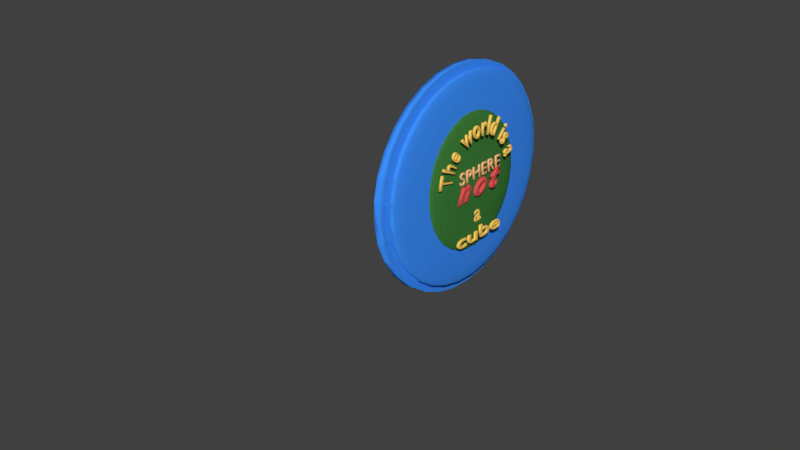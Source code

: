 # Source: world_plaque.blend  (saved by Blender 2.78.0; exported with 4.5.12 LTS)
import bpy
from mathutils import Matrix  # noqa: F401  (used for matrix-valued properties, if any)

bpy.ops.wm.read_factory_settings(use_empty=True)
scene = bpy.context.scene
scene.name = 'Scene'

# ---- collections
col_collection_1 = bpy.data.collections.new('Collection 1'); scene.collection.children.link(col_collection_1)

# ---- materials (node trees are filled in below, after node groups)
mat_cubies = bpy.data.materials.new('Cubies')
mat_cubies.alpha_threshold = 0.0
mat_cubies.use_transparent_shadow = False
mat_cubies.diffuse_color = (1.0, 0.6376, 0.1236, 1.0)
mat_cubies.roughness = 0.5
mat_backplates = bpy.data.materials.new('Backplates')
mat_backplates.alpha_threshold = 0.0
mat_backplates.use_transparent_shadow = False
mat_backplates.diffuse_color = (0.04768, 0.2816, 1.0, 1.0)
mat_backplates.specular_color = (0.0, 0.0, 0.0)
mat_backplates.roughness = 0.5
mat_uau = bpy.data.materials.new('UaU')
mat_uau.alpha_threshold = 0.0
mat_uau.use_transparent_shadow = False
mat_uau.diffuse_color = (0.6982, 0.0886, 0.08271, 1.0)
mat_uau.roughness = 0.5
mat_material_001 = bpy.data.materials.new('Material.001')
mat_material_001.alpha_threshold = 0.0
mat_material_001.use_transparent_shadow = False
mat_material_001.diffuse_color = (1.0, 0.5611, 0.2464, 1.0)
mat_material_001.roughness = 0.5
mat_frontplate = bpy.data.materials.new('Frontplate')
mat_frontplate.alpha_threshold = 0.0
mat_frontplate.use_transparent_shadow = False
mat_frontplate.diffuse_color = (0.0484, 0.2079, 0.04272, 1.0)
mat_frontplate.specular_color = (0.0, 0.0, 0.0)
mat_frontplate.roughness = 0.5

# ---- material node trees

# ---- world
world_world = bpy.data.worlds.new('World'); scene.world = world_world
world_world.color = (0.05088, 0.05088, 0.05088)
world_world.use_sun_shadow = False
world_world.sun_shadow_jitter_overblur = 0.0
world_world.cycles.sampling_method = 'MANUAL'

# ---- meshes
me_sphere_001 = bpy.data.meshes.new('Sphere.001')
me_sphere_001.from_pydata([(0.7051, 0.1913, 0.9808), (0.7417, 0.3753, 0.9239), (0.7417, 0.3753, -0.9239), (0.7051, 0.1913, -0.9808), (0.7417, 0.1802, 0.9808), (2.171, -0.1691, 0.9201), (2.203, -0.1522, -0.9201), (0.7417, 0.1802, -0.9808), (0.7754, 0.1622, 0.9808), (2.203, -0.1522, 0.9201), (0.7754, 0.1622, -0.9808), (2.203, 0.1522, -0.9201), (0.7754, -0.1622, 0.9808), (2.203, 0.1522, 0.9201), (2.171, 0.1691, -0.9201), (0.7754, -0.1622, -0.9808), (0.7417, -0.1802, 0.9808), (2.171, 0.1691, 0.9201), (2.137, 0.1795, -0.9201), (2.171, 0.3521, -0.8667), (0.7417, -0.1802, -0.9808), (0.7051, -0.1913, 0.9808), (0.7417, -0.3753, 0.9239), (2.171, 0.3521, 0.8667), (2.137, 0.1795, 0.9201), (0.7417, -0.3753, -0.9239), (0.7051, -0.1913, -0.9808), (0.6671, -0.1951, 0.9808), (0.6671, -0.3827, 0.9239), (0.6671, -0.5556, 0.8315), (0.6671, -0.7071, 0.7071), (0.6671, -0.8315, 0.5556), (0.6671, -0.9239, 0.3827), (0.6671, -0.9808, 0.1951), (0.6671, -1.0, 7.55e-08), (0.6671, -0.9808, -0.1951), (0.6671, -0.9239, -0.3827), (0.6671, -0.8315, -0.5556), (0.6671, -0.7071, -0.7071), (0.6671, -0.5556, -0.8315), (0.6671, -0.3827, -0.9239), (0.6671, -0.1951, -0.9808), (0.629, -0.1913, 0.9808), (0.5924, -0.3753, 0.9239), (0.5587, -0.5449, 0.8315), (0.5291, -0.6935, 0.7071), (0.5048, -0.8155, 0.5556), (0.4868, -0.9061, 0.3827), (0.4757, -0.9619, 0.1951), (0.472, -0.9808, 7.55e-08), (0.4757, -0.9619, -0.1951), (0.4868, -0.9061, -0.3827), (0.5048, -0.8155, -0.5556), (0.5291, -0.6935, -0.7071), (0.5587, -0.5449, -0.8315), (0.5924, -0.3753, -0.9239), (0.629, -0.1913, -0.9808), (0.5924, -0.1802, 0.9808), (0.5206, -0.3536, 0.9239), (0.4544, -0.5133, 0.8315), (0.3965, -0.6533, 0.7071), (0.3489, -0.7682, 0.5556), (0.3135, -0.8536, 0.3827), (0.2917, -0.9061, 0.1951), (0.2844, -0.9239, 7.55e-08), (0.2917, -0.9061, -0.1951), (0.3135, -0.8536, -0.3827), (0.3489, -0.7682, -0.5556), (0.3965, -0.6533, -0.7071), (0.4544, -0.5133, -0.8315), (0.5206, -0.3536, -0.9239), (0.5924, -0.1802, -0.9808), (0.5587, -0.1622, 0.9808), (0.4544, -0.3182, 0.9239), (0.3584, -0.4619, 0.8315), (0.2742, -0.5879, 0.7071), (0.2051, -0.6913, 0.5556), (0.1538, -0.7682, 0.3827), (0.1222, -0.8155, 0.1951), (0.1115, -0.8315, 7.55e-08), (0.1222, -0.8155, -0.1951), (0.1538, -0.7682, -0.3827), (0.2051, -0.6913, -0.5556), (0.2742, -0.5879, -0.7071), (0.3584, -0.4619, -0.8315), (0.4544, -0.3182, -0.9239), (0.5587, -0.1622, -0.9808), (0.5291, -0.138, 0.9808), (0.3965, -0.2706, 0.9239), (0.2742, -0.3928, 0.8315), (0.1671, -0.5, 0.7071), (0.07911, -0.5879, 0.5556), (0.01377, -0.6533, 0.3827), (-0.02647, -0.6935, 0.1951), (-0.04006, -0.7071, 7.55e-08), (-0.02647, -0.6935, -0.1951), (0.01377, -0.6533, -0.3827), (0.07911, -0.5879, -0.5556), (0.1671, -0.5, -0.7071), (0.2742, -0.3928, -0.8315), (0.3965, -0.2706, -0.9239), (0.5291, -0.1379, -0.9808), (0.6671, -5.069e-07, 1.0), (0.5048, -0.1084, 0.9808), (0.3489, -0.2126, 0.9239), (0.2051, -0.3087, 0.8315), (0.07911, -0.3928, 0.7071), (-0.02429, -0.4619, 0.5556), (-0.1011, -0.5133, 0.3827), (-0.1484, -0.5449, 0.1951), (-0.1644, -0.5556, 7.55e-08), (-0.1484, -0.5449, -0.1951), (-0.1011, -0.5133, -0.3827), (-0.02429, -0.4619, -0.5556), (0.07911, -0.3928, -0.7071), (0.2051, -0.3087, -0.8315), (0.3489, -0.2126, -0.9239), (0.5048, -0.1084, -0.9808), (0.4868, -0.07466, 0.9808), (0.3135, -0.1464, 0.9239), (0.1538, -0.2126, 0.8315), (0.01377, -0.2706, 0.7071), (-0.1011, -0.3182, 0.5556), (-0.1865, -0.3536, 0.3827), (-0.2391, -0.3753, 0.1951), (-0.2568, -0.3827, 7.55e-08), (-0.2391, -0.3753, -0.1951), (-0.1865, -0.3536, -0.3827), (-0.1011, -0.3182, -0.5556), (0.01377, -0.2706, -0.7071), (0.1538, -0.2126, -0.8315), (0.3135, -0.1464, -0.9239), (0.4868, -0.07466, -0.9808), (0.4757, -0.03806, 0.9808), (0.2917, -0.07466, 0.9239), (0.1222, -0.1084, 0.8315), (-0.02647, -0.1379, 0.7071), (-0.1484, -0.1622, 0.5556), (-0.2391, -0.1802, 0.3827), (-0.2949, -0.1913, 0.1951), (-0.3137, -0.1951, 7.55e-08), (-0.2949, -0.1913, -0.1951), (-0.2391, -0.1802, -0.3827), (-0.1484, -0.1622, -0.5556), (-0.02647, -0.1379, -0.7071), (0.1222, -0.1084, -0.8315), (0.2917, -0.07466, -0.9239), (0.4757, -0.03806, -0.9808), (0.472, -3.117e-07, 0.9808), (0.2844, -2.819e-07, 0.9239), (0.1115, -2.819e-07, 0.8315), (-0.04006, -1.851e-07, 0.7071), (-0.1644, -1.404e-07, 0.5556), (-0.2568, -3.192e-07, 0.3827), (-0.3137, -9.567e-08, 0.1951), (-0.3329, -1.404e-07, 7.55e-08), (-0.3137, -9.567e-08, -0.1951), (-0.2568, -3.192e-07, -0.3827), (-0.1644, -1.404e-07, -0.5556), (-0.04006, -1.851e-07, -0.7071), (0.1115, -2.596e-07, -0.8315), (0.2844, -2.521e-07, -0.9239), (0.472, -3.155e-07, -0.9808), (0.4757, 0.03806, 0.9808), (0.2917, 0.07466, 0.9239), (0.1222, 0.1084, 0.8315), (-0.02647, 0.1379, 0.7071), (-0.1484, 0.1622, 0.5556), (-0.2391, 0.1802, 0.3827), (-0.2949, 0.1913, 0.1951), (-0.3137, 0.1951, 7.55e-08), (-0.2949, 0.1913, -0.1951), (-0.2391, 0.1802, -0.3827), (-0.1484, 0.1622, -0.5556), (-0.02647, 0.1379, -0.7071), (0.1222, 0.1084, -0.8315), (0.2917, 0.07466, -0.9239), (0.4757, 0.03806, -0.9808), (0.4868, 0.07466, 0.9808), (0.3135, 0.1464, 0.9239), (0.1538, 0.2126, 0.8315), (0.01377, 0.2706, 0.7071), (-0.1011, 0.3182, 0.5556), (-0.1865, 0.3536, 0.3827), (-0.2391, 0.3753, 0.1951), (-0.2568, 0.3827, 7.55e-08), (-0.2391, 0.3753, -0.1951), (-0.1865, 0.3536, -0.3827), (-0.1011, 0.3182, -0.5556), (0.01377, 0.2706, -0.7071), (0.1538, 0.2126, -0.8315), (0.3135, 0.1464, -0.9239), (0.4868, 0.07466, -0.9808), (0.5048, 0.1084, 0.9808), (0.3489, 0.2126, 0.9239), (0.2051, 0.3087, 0.8315), (0.07911, 0.3928, 0.7071), (-0.02429, 0.4619, 0.5556), (-0.1011, 0.5133, 0.3827), (-0.1484, 0.5449, 0.1951), (-0.1644, 0.5556, 7.55e-08), (-0.1484, 0.5449, -0.1951), (-0.1011, 0.5133, -0.3827), (-0.02429, 0.4619, -0.5556), (0.07911, 0.3928, -0.7071), (0.2051, 0.3087, -0.8315), (0.3489, 0.2126, -0.9239), (0.5048, 0.1084, -0.9808), (0.5291, 0.1379, 0.9808), (0.3965, 0.2706, 0.9239), (0.2742, 0.3928, 0.8315), (0.1671, 0.5, 0.7071), (0.07911, 0.5879, 0.5556), (0.01377, 0.6533, 0.3827), (-0.02647, 0.6935, 0.1951), (-0.04006, 0.7071, 7.55e-08), (-0.02647, 0.6935, -0.1951), (0.01377, 0.6533, -0.3827), (0.07911, 0.5879, -0.5556), (0.1671, 0.5, -0.7071), (0.2742, 0.3928, -0.8315), (0.3965, 0.2706, -0.9239), (0.5291, 0.1379, -0.9808), (0.5587, 0.1622, 0.9808), (0.4544, 0.3182, 0.9239), (0.3584, 0.4619, 0.8315), (0.2742, 0.5879, 0.7071), (0.2051, 0.6913, 0.5556), (0.1538, 0.7682, 0.3827), (0.1222, 0.8155, 0.1951), (0.1115, 0.8315, 7.55e-08), (0.1222, 0.8155, -0.1951), (0.1538, 0.7682, -0.3827), (0.2051, 0.6913, -0.5556), (0.2742, 0.5879, -0.7071), (0.3584, 0.4619, -0.8315), (0.4544, 0.3182, -0.9239), (0.5587, 0.1622, -0.9808), (0.5924, 0.1802, 0.9808), (0.5206, 0.3536, 0.9239), (0.4544, 0.5133, 0.8315), (0.3965, 0.6533, 0.7071), (0.3489, 0.7682, 0.5556), (0.3135, 0.8536, 0.3827), (0.2917, 0.9061, 0.1951), (0.2844, 0.9239, 7.55e-08), (0.2917, 0.9061, -0.1951), (0.3135, 0.8536, -0.3827), (0.3489, 0.7682, -0.5556), (0.3965, 0.6533, -0.7071), (0.4544, 0.5133, -0.8315), (0.5206, 0.3536, -0.9239), (0.5924, 0.1802, -0.9808), (0.629, 0.1913, 0.9808), (0.5924, 0.3753, 0.9239), (0.5587, 0.5449, 0.8315), (0.5291, 0.6935, 0.7071), (0.5048, 0.8155, 0.5556), (0.4868, 0.9061, 0.3827), (0.4757, 0.9619, 0.1951), (0.472, 0.9808, 7.55e-08), (0.4757, 0.9619, -0.1951), (0.4868, 0.9061, -0.3827), (0.5048, 0.8155, -0.5556), (0.5291, 0.6935, -0.7071), (0.5587, 0.5449, -0.8315), (0.5924, 0.3753, -0.9239), (0.629, 0.1913, -0.9808), (0.6671, 0.1951, 0.9808), (0.6671, 0.3827, 0.9239), (0.6671, 0.5556, 0.8315), (0.6671, 0.7071, 0.7071), (0.6671, 0.8315, 0.5556), (0.6671, 0.9239, 0.3827), (0.6671, 0.9808, 0.1951), (0.6671, 1.0, 7.55e-08), (0.6671, 0.9808, -0.1951), (0.6671, 0.9239, -0.3827), (0.6671, 0.8315, -0.5556), (0.6671, 0.7071, -0.7071), (0.6671, 0.5556, -0.8315), (0.6671, 0.3827, -0.9239), (0.6671, 0.1951, -0.9808), (0.6671, -3.258e-07, -1.0), (2.114, 0.1913, 0.9808), (2.151, 0.3753, 0.9239), (2.853, 0.3317, 0.8667), (2.785, 0.1691, 0.9201), (3.047, 0.8007, -0.359), (3.067, 0.85, -0.183), (2.915, 0.4815, 0.78), (3.014, 0.7206, -0.5212), (2.969, 0.6128, 0.6633), (2.969, 0.6128, -0.6633), (3.014, 0.7206, 0.5212), (2.915, 0.4815, -0.78), (3.047, 0.8007, 0.359), (2.151, 0.3753, -0.9239), (2.114, 0.1913, -0.9808), (2.151, 0.1802, 0.9808), (2.853, 0.3317, -0.8667), (3.067, 0.85, 0.183), (2.785, 0.1691, -0.9201), (3.074, 0.8667, 7.085e-08), (3.197, 0.7206, 0.359), (3.149, 0.6485, 0.5212), (2.915, 0.2985, -0.8667), (3.005, 0.4333, -0.78), (3.226, 0.765, 0.183), (2.817, 0.1522, -0.9201), (3.236, 0.78, 7.085e-08), (2.817, 0.1522, 0.9201), (3.226, 0.765, -0.183), (2.151, 0.1802, -0.9808), (2.185, 0.1622, 0.9808), (2.915, 0.2985, 0.8667), (3.197, 0.7206, -0.359), (3.005, 0.4333, 0.78), (3.149, 0.6485, -0.5212), (3.084, 0.5515, 0.6633), (3.084, 0.5515, -0.6633), (3.328, 0.6128, -0.359), (3.366, 0.6506, -0.183), (3.084, 0.3685, 0.78), (2.969, 0.2538, 0.8667), (3.267, 0.5515, -0.5212), (3.184, 0.4691, 0.6633), (3.184, 0.4691, -0.6633), (2.185, 0.1622, -0.9808), (3.267, 0.5515, 0.5212), (3.084, 0.3685, -0.78), (3.328, 0.6128, 0.359), (2.969, 0.2538, -0.8667), (3.366, 0.6506, 0.183), (2.845, 0.1294, -0.9201), (3.379, 0.6633, 7.085e-08), (2.845, 0.1294, 0.9201), (3.014, 0.1994, -0.8667), (3.149, 0.2896, -0.78), (3.48, 0.5112, 0.183), (3.436, 0.4815, 0.359), (2.867, 0.1017, -0.9201), (3.495, 0.5212, 7.085e-08), (2.867, 0.1017, 0.9201), (3.48, 0.5112, -0.183), (3.014, 0.1994, 0.8667), (3.436, 0.4815, -0.359), (3.149, 0.2896, 0.78), (3.364, 0.4333, -0.5212), (3.267, 0.3685, 0.6633), (3.267, 0.3685, -0.6633), (3.364, 0.4333, 0.5212), (3.197, 0.1994, 0.78), (3.047, 0.1374, 0.8667), (3.436, 0.2985, -0.5212), (3.516, 0.3317, -0.359), (3.328, 0.2538, 0.6633), (3.328, 0.2538, -0.6633), (3.436, 0.2985, 0.5212), (3.197, 0.1994, -0.78), (3.516, 0.3317, 0.359), (3.047, 0.1374, -0.8667), (3.565, 0.3521, 0.183), (2.884, 0.07004, -0.9201), (3.582, 0.359, 7.085e-08), (2.884, 0.07004, 0.9201), (3.565, 0.3521, -0.183), (3.618, 0.1795, 0.183), (3.565, 0.1691, 0.359), (2.895, 0.0357, -0.9201), (3.067, 0.07004, -0.8667), (3.635, 0.183, 7.085e-08), (2.895, 0.0357, 0.9201), (3.618, 0.1795, -0.183), (3.067, 0.07004, 0.8667), (3.565, 0.1691, -0.359), (3.226, 0.1017, 0.78), (3.48, 0.1522, -0.5212), (3.366, 0.1294, 0.6633), (3.366, 0.1294, -0.6633), (3.48, 0.1522, 0.5212), (3.226, 0.1017, -0.78), (3.495, -3.278e-07, -0.5212), (3.582, -2.3e-07, -0.359), (3.379, -3.139e-07, 0.6633), (3.236, -3.069e-07, 0.78), (3.379, -3.139e-07, -0.6633), (3.495, -3.278e-07, 0.5212), (3.236, -3.348e-07, -0.78), (3.582, -2.719e-07, 0.359), (3.074, -2.999e-07, -0.8667), (3.635, -3.837e-07, 0.183), (2.898, -3.034e-07, -0.9201), (3.653, -3.698e-07, 7.085e-08), (2.898, -3.208e-07, 0.9201), (3.635, -3.837e-07, -0.183), (3.074, -3.139e-07, 0.8667), (2.895, -0.0357, -0.9201), (3.067, -0.07004, -0.8667), (3.635, -0.183, 7.085e-08), (3.618, -0.1795, 0.183), (2.895, -0.0357, 0.9201), (3.618, -0.1795, -0.183), (3.067, -0.07004, 0.8667), (3.565, -0.1691, -0.359), (3.226, -0.1017, 0.78), (3.48, -0.1522, -0.5212), (3.366, -0.1294, 0.6633), (3.366, -0.1294, -0.6633), (3.48, -0.1522, 0.5212), (3.226, -0.1017, -0.78), (3.565, -0.1691, 0.359), (3.328, -0.2538, -0.6633), (3.436, -0.2985, -0.5212), (3.436, -0.2985, 0.5212), (3.328, -0.2538, 0.6633), (3.197, -0.1994, -0.78), (3.516, -0.3317, 0.359), (3.047, -0.1374, -0.8667), (3.565, -0.3521, 0.183), (2.884, -0.07004, -0.9201), (3.582, -0.359, 7.085e-08), (2.884, -0.07004, 0.9201), (3.565, -0.3521, -0.183), (3.047, -0.1374, 0.8667), (3.516, -0.3317, -0.359), (3.197, -0.1994, 0.78), (2.867, -0.1017, 0.9201), (2.867, -0.1017, -0.9201), (3.48, -0.5112, -0.183), (3.495, -0.5212, 7.085e-08), (3.014, -0.1994, 0.8667), (3.436, -0.4815, -0.359), (3.149, -0.2896, 0.78), (3.364, -0.4333, -0.5212), (3.267, -0.3685, 0.6633), (3.267, -0.3685, -0.6633), (3.364, -0.4333, 0.5212), (3.149, -0.2896, -0.78), (3.436, -0.4815, 0.359), (3.014, -0.1994, -0.8667), (3.48, -0.5112, 0.183), (3.267, -0.5515, 0.5212), (3.184, -0.4691, 0.6633), (3.084, -0.3685, -0.78), (3.184, -0.4691, -0.6633), (3.328, -0.6128, 0.359), (2.969, -0.2538, -0.8667), (3.366, -0.6506, 0.183), (2.845, -0.1294, -0.9201), (3.379, -0.6633, 7.085e-08), (2.845, -0.1294, 0.9201), (3.366, -0.6506, -0.183), (2.969, -0.2538, 0.8667), (3.328, -0.6128, -0.359), (3.084, -0.3685, 0.78), (3.267, -0.5515, -0.5212), (3.226, -0.765, -0.183), (3.067, -0.85, -0.183), (3.074, -0.8667, 7.085e-08), (3.236, -0.78, 7.085e-08), (2.915, -0.2985, 0.8667), (2.853, -0.3317, 0.8667), (2.785, -0.1691, 0.9201), (2.185, -0.1622, 0.9808), (2.817, -0.1522, 0.9201), (3.197, -0.7206, -0.359), (3.047, -0.8007, -0.359), (3.005, -0.4333, 0.78), (2.915, -0.4815, 0.78), (3.149, -0.6485, -0.5212), (3.014, -0.7206, -0.5212), (3.084, -0.5515, 0.6633), (2.969, -0.6128, 0.6633), (3.084, -0.5515, -0.6633), (2.969, -0.6128, -0.6633), (3.149, -0.6485, 0.5212), (3.014, -0.7206, 0.5212), (2.185, -0.1622, -0.9808), (2.151, -0.1802, 0.9808), (3.005, -0.4333, -0.78), (2.915, -0.4815, -0.78), (3.197, -0.7206, 0.359), (3.047, -0.8007, 0.359), (2.915, -0.2985, -0.8667), (2.853, -0.3317, -0.8667), (3.226, -0.765, 0.183), (3.067, -0.85, 0.183), (2.817, -0.1522, -0.9201), (2.785, -0.1691, -0.9201), (2.751, -0.1795, 0.9201), (2.785, -0.3521, 0.8667), (2.817, -0.5112, 0.78), (2.151, -0.1802, -0.9808), (2.114, -0.1913, 0.9808), (2.151, -0.3753, 0.9239), (2.845, -0.6506, 0.6633), (2.867, -0.765, 0.5212), (2.884, -0.85, 0.359), (2.895, -0.9024, 0.183), (2.898, -0.9201, 7.085e-08), (2.895, -0.9024, -0.183), (2.884, -0.85, -0.359), (2.867, -0.765, -0.5212), (2.845, -0.6506, -0.6633), (2.785, -0.3521, -0.8667), (2.817, -0.5112, -0.78), (2.151, -0.3753, -0.9239), (2.114, -0.1913, -0.9808), (2.076, -0.3827, 0.9239), (2.076, -0.5556, 0.8315), (2.076, -0.7071, 0.7071), (2.076, -0.8315, 0.5556), (2.076, -0.9239, 0.3827), (2.076, -0.9808, 0.1951), (2.076, -1.0, 7.55e-08), (2.076, -0.9808, -0.1951), (2.076, -0.9239, -0.3827), (2.076, -0.8315, -0.5556), (2.076, -0.7071, -0.7071), (2.076, -0.5556, -0.8315), (2.076, -0.3827, -0.9239), (2.076, 0.3827, 0.9239), (2.076, 0.5556, 0.8315), (2.076, 0.7071, 0.7071), (2.076, 0.8315, 0.5556), (2.076, 0.9239, 0.3827), (2.076, 0.9808, 0.1951), (2.076, 1.0, 7.55e-08), (2.076, 0.9808, -0.1951), (2.076, 0.9239, -0.3827), (2.076, 0.8315, -0.5556), (2.076, 0.7071, -0.7071), (2.076, 0.5556, -0.8315), (2.076, 0.3827, -0.9239), (2.076, -5.069e-07, 1.0), (2.076, -3.258e-07, -1.0), (2.171, -0.1691, -0.9201), (2.137, -0.1795, 0.9201), (2.171, -0.3521, 0.8667), (2.171, -0.3521, -0.8667), (2.137, -0.1795, -0.9201), (2.101, -0.359, 0.8667), (2.101, -0.5212, 0.78), (2.101, -0.6633, 0.6633), (2.101, -0.78, 0.5212), (2.101, -0.8667, 0.359), (2.101, -0.9201, 0.183), (2.101, -0.9381, 7.085e-08), (2.101, -0.9201, -0.183), (2.101, -0.8667, -0.359), (2.101, -0.78, -0.5212), (2.101, -0.6633, -0.6633), (2.101, -0.5212, -0.78), (2.101, -0.359, -0.8667), (2.101, 0.359, 0.8667), (2.101, 0.5212, 0.78), (2.101, 0.6633, 0.6633), (2.101, 0.78, 0.5212), (2.101, 0.8667, 0.359), (2.101, 0.9201, 0.183), (2.101, 0.9381, 7.085e-08), (2.101, 0.9201, -0.183), (2.101, 0.8667, -0.359), (2.101, 0.78, -0.5212), (2.101, 0.6633, -0.6633), (2.101, 0.5212, -0.78), (2.101, 0.359, -0.8667), (2.101, -4.899e-07, 0.9381), (2.101, -3.201e-07, -0.9381), (2.845, 0.6506, 0.6633), (2.867, 0.765, -0.5212), (2.817, 0.5112, 0.78), (2.884, 0.85, -0.359), (2.785, 0.3521, 0.8667), (2.895, 0.9024, -0.183), (2.751, 0.1795, 0.9201), (2.898, 0.9201, 7.085e-08), (2.751, 0.1795, -0.9201), (2.895, 0.9024, 0.183), (2.785, 0.3521, -0.8667), (2.867, 0.765, 0.5212), (2.884, 0.85, 0.359), (2.845, 0.6506, -0.6633), (2.817, 0.5112, -0.78), (2.751, -0.1795, -0.9201), (2.715, -0.359, 0.8667), (2.715, -0.5212, 0.78), (2.715, -0.6633, 0.6633), (2.715, -0.78, 0.5212), (2.715, -0.8667, 0.359), (2.715, -0.9201, 0.183), (2.715, -0.9381, 7.085e-08), (2.715, -0.9201, -0.183), (2.715, -0.8667, -0.359), (2.715, -0.78, -0.5212), (2.715, -0.6633, -0.6633), (2.715, -0.5212, -0.78), (2.715, -0.359, -0.8667), (2.715, 0.359, 0.8667), (2.715, 0.5212, 0.78), (2.715, 0.6633, 0.6633), (2.715, 0.78, 0.5212), (2.715, 0.8667, 0.359), (2.715, 0.9201, 0.183), (2.715, 0.9381, 7.085e-08), (2.715, 0.9201, -0.183), (2.715, 0.8667, -0.359), (2.715, 0.78, -0.5212), (2.715, 0.6633, -0.6633), (2.715, 0.5212, -0.78), (2.715, 0.359, -0.8667), (2.715, -4.899e-07, 0.9381), (2.715, -3.201e-07, -0.9381)], [], [(282, 281, 2, 3), (268, 102, 0), (283, 282, 3), (269, 268, 0, 1), (0, 102, 4), (283, 3, 7), (4, 102, 8), (283, 7, 10), (31, 32, 513, 512), (277, 276, 529, 530), (30, 31, 512, 511), (276, 275, 528, 529), (7, 3, 298, 313), (2, 281, 534, 297), (29, 30, 511, 510), (275, 274, 527, 528), (28, 29, 510, 509), (274, 273, 526, 527), (22, 28, 509, 495), (273, 272, 525, 526), (15, 283, 536, 478), (4, 8, 314, 299), (12, 16, 479, 464), (272, 271, 524, 525), (102, 12, 464, 535), (39, 40, 521, 520), (12, 102, 16), (283, 15, 20), (10, 7, 313, 328), (40, 25, 507, 521), (271, 270, 523, 524), (21, 22, 495, 494), (38, 39, 520, 519), (25, 26, 508, 507), (16, 102, 21), (283, 20, 26), (270, 269, 522, 523), (20, 15, 478, 493), (269, 1, 285, 522), (37, 38, 519, 518), (36, 37, 518, 517), (1, 0, 284, 285), (3, 2, 297, 298), (35, 36, 517, 516), (22, 21, 27, 28), (281, 280, 533, 534), (34, 35, 516, 515), (280, 279, 532, 533), (283, 10, 328, 536), (16, 21, 494, 479), (33, 34, 515, 514), (279, 278, 531, 532), (8, 102, 535, 314), (32, 33, 514, 513), (278, 277, 530, 531), (26, 25, 40, 41), (0, 4, 299, 284), (21, 102, 27), (283, 26, 41), (26, 20, 493, 508), (32, 31, 46, 47), (40, 39, 54, 55), (33, 32, 47, 48), (41, 40, 55, 56), (34, 33, 48, 49), (27, 102, 42), (283, 41, 56), (35, 34, 49, 50), (28, 27, 42, 43), (36, 35, 50, 51), (29, 28, 43, 44), (37, 36, 51, 52), (30, 29, 44, 45), (38, 37, 52, 53), (31, 30, 45, 46), (39, 38, 53, 54), (51, 50, 65, 66), (44, 43, 58, 59), (52, 51, 66, 67), (45, 44, 59, 60), (53, 52, 67, 68), (46, 45, 60, 61), (54, 53, 68, 69), (47, 46, 61, 62), (55, 54, 69, 70), (48, 47, 62, 63), (56, 55, 70, 71), (49, 48, 63, 64), (42, 102, 57), (283, 56, 71), (50, 49, 64, 65), (43, 42, 57, 58), (70, 69, 84, 85), (63, 62, 77, 78), (71, 70, 85, 86), (64, 63, 78, 79), (57, 102, 72), (283, 71, 86), (65, 64, 79, 80), (58, 57, 72, 73), (66, 65, 80, 81), (59, 58, 73, 74), (67, 66, 81, 82), (60, 59, 74, 75), (68, 67, 82, 83), (61, 60, 75, 76), (69, 68, 83, 84), (62, 61, 76, 77), (82, 81, 96, 97), (75, 74, 89, 90), (83, 82, 97, 98), (76, 75, 90, 91), (84, 83, 98, 99), (77, 76, 91, 92), (85, 84, 99, 100), (78, 77, 92, 93), (86, 85, 100, 101), (79, 78, 93, 94), (72, 102, 87), (283, 86, 101), (80, 79, 94, 95), (73, 72, 87, 88), (81, 80, 95, 96), (74, 73, 88, 89), (101, 100, 116, 117), (94, 93, 109, 110), (87, 102, 103), (283, 101, 117), (95, 94, 110, 111), (88, 87, 103, 104), (96, 95, 111, 112), (89, 88, 104, 105), (97, 96, 112, 113), (90, 89, 105, 106), (98, 97, 113, 114), (91, 90, 106, 107), (99, 98, 114, 115), (92, 91, 107, 108), (100, 99, 115, 116), (93, 92, 108, 109), (106, 105, 120, 121), (114, 113, 128, 129), (107, 106, 121, 122), (115, 114, 129, 130), (108, 107, 122, 123), (116, 115, 130, 131), (109, 108, 123, 124), (117, 116, 131, 132), (110, 109, 124, 125), (103, 102, 118), (283, 117, 132), (111, 110, 125, 126), (104, 103, 118, 119), (112, 111, 126, 127), (105, 104, 119, 120), (113, 112, 127, 128), (125, 124, 139, 140), (118, 102, 133), (283, 132, 147), (126, 125, 140, 141), (119, 118, 133, 134), (127, 126, 141, 142), (120, 119, 134, 135), (128, 127, 142, 143), (121, 120, 135, 136), (129, 128, 143, 144), (122, 121, 136, 137), (130, 129, 144, 145), (123, 122, 137, 138), (131, 130, 145, 146), (124, 123, 138, 139), (132, 131, 146, 147), (144, 143, 158, 159), (137, 136, 151, 152), (145, 144, 159, 160), (138, 137, 152, 153), (146, 145, 160, 161), (139, 138, 153, 154), (147, 146, 161, 162), (140, 139, 154, 155), (133, 102, 148), (283, 147, 162), (141, 140, 155, 156), (134, 133, 148, 149), (142, 141, 156, 157), (135, 134, 149, 150), (143, 142, 157, 158), (136, 135, 150, 151), (148, 102, 163), (283, 162, 177), (156, 155, 170, 171), (149, 148, 163, 164), (157, 156, 171, 172), (150, 149, 164, 165), (158, 157, 172, 173), (151, 150, 165, 166), (159, 158, 173, 174), (152, 151, 166, 167), (160, 159, 174, 175), (153, 152, 167, 168), (161, 160, 175, 176), (154, 153, 168, 169), (162, 161, 176, 177), (155, 154, 169, 170), (167, 166, 181, 182), (175, 174, 189, 190), (168, 167, 182, 183), (176, 175, 190, 191), (169, 168, 183, 184), (177, 176, 191, 192), (170, 169, 184, 185), (163, 102, 178), (283, 177, 192), (171, 170, 185, 186), (164, 163, 178, 179), (172, 171, 186, 187), (165, 164, 179, 180), (173, 172, 187, 188), (166, 165, 180, 181), (174, 173, 188, 189), (186, 185, 200, 201), (179, 178, 193, 194), (187, 186, 201, 202), (180, 179, 194, 195), (188, 187, 202, 203), (181, 180, 195, 196), (189, 188, 203, 204), (182, 181, 196, 197), (190, 189, 204, 205), (183, 182, 197, 198), (191, 190, 205, 206), (184, 183, 198, 199), (192, 191, 206, 207), (185, 184, 199, 200), (178, 102, 193), (283, 192, 207), (205, 204, 219, 220), (198, 197, 212, 213), (206, 205, 220, 221), (199, 198, 213, 214), (207, 206, 221, 222), (200, 199, 214, 215), (193, 102, 208), (283, 207, 222), (201, 200, 215, 216), (194, 193, 208, 209), (202, 201, 216, 217), (195, 194, 209, 210), (203, 202, 217, 218), (196, 195, 210, 211), (204, 203, 218, 219), (197, 196, 211, 212), (217, 216, 231, 232), (210, 209, 224, 225), (218, 217, 232, 233), (211, 210, 225, 226), (219, 218, 233, 234), (212, 211, 226, 227), (220, 219, 234, 235), (213, 212, 227, 228), (221, 220, 235, 236), (214, 213, 228, 229), (222, 221, 236, 237), (215, 214, 229, 230), (208, 102, 223), (283, 222, 237), (216, 215, 230, 231), (209, 208, 223, 224), (236, 235, 250, 251), (229, 228, 243, 244), (237, 236, 251, 252), (230, 229, 244, 245), (223, 102, 238), (283, 237, 252), (231, 230, 245, 246), (224, 223, 238, 239), (232, 231, 246, 247), (225, 224, 239, 240), (233, 232, 247, 248), (226, 225, 240, 241), (234, 233, 248, 249), (227, 226, 241, 242), (235, 234, 249, 250), (228, 227, 242, 243), (240, 239, 254, 255), (248, 247, 262, 263), (241, 240, 255, 256), (249, 248, 263, 264), (242, 241, 256, 257), (250, 249, 264, 265), (243, 242, 257, 258), (251, 250, 265, 266), (244, 243, 258, 259), (252, 251, 266, 267), (245, 244, 259, 260), (238, 102, 253), (283, 252, 267), (246, 245, 260, 261), (239, 238, 253, 254), (247, 246, 261, 262), (259, 258, 273, 274), (267, 266, 281, 282), (260, 259, 274, 275), (253, 102, 268), (283, 267, 282), (261, 260, 275, 276), (254, 253, 268, 269), (262, 261, 276, 277), (255, 254, 269, 270), (263, 262, 277, 278), (256, 255, 270, 271), (264, 263, 278, 279), (257, 256, 271, 272), (265, 264, 279, 280), (258, 257, 272, 273), (266, 265, 280, 281), (611, 610, 584, 580), (604, 603, 582, 579), (605, 604, 579, 577), (606, 605, 577, 575), (607, 606, 575, 573), (600, 599, 574, 572), (608, 607, 573, 571), (601, 600, 572, 570), (609, 608, 571, 583), (602, 601, 570, 581), (610, 609, 583, 584), (603, 602, 581, 582), (584, 583, 293, 295), (582, 581, 294, 296), (580, 584, 295, 300), (579, 582, 296, 301), (578, 580, 300, 302), (577, 579, 301, 303), (575, 577, 303, 289), (574, 576, 287, 286), (573, 575, 289, 288), (572, 574, 286, 290), (571, 573, 288, 291), (570, 572, 290, 292), (583, 571, 291, 293), (581, 570, 292, 294), (286, 287, 311, 315), (288, 289, 312, 316), (290, 286, 315, 317), (291, 288, 316, 318), (292, 290, 317, 319), (293, 291, 318, 320), (294, 292, 319, 305), (295, 293, 320, 307), (296, 294, 305, 304), (300, 295, 307, 306), (301, 296, 304, 308), (302, 300, 306, 309), (303, 301, 308, 310), (289, 303, 310, 312), (304, 305, 329, 331), (306, 307, 330, 332), (308, 304, 331, 333), (309, 306, 332, 334), (310, 308, 333, 335), (311, 612, 336), (613, 309, 334), (312, 310, 335, 322), (315, 311, 336, 324), (316, 312, 322, 321), (317, 315, 324, 323), (318, 316, 321, 325), (319, 317, 323, 326), (320, 318, 325, 327), (305, 319, 326, 329), (307, 320, 327, 330), (321, 322, 344, 346), (323, 324, 345, 347), (325, 321, 346, 348), (326, 323, 347, 349), (327, 325, 348, 350), (329, 326, 349, 351), (330, 327, 350, 338), (331, 329, 351, 340), (332, 330, 338, 337), (333, 331, 340, 339), (334, 332, 337, 341), (335, 333, 339, 342), (336, 612, 343), (613, 334, 341), (322, 335, 342, 344), (324, 336, 343, 345), (337, 338, 359, 361), (339, 340, 360, 362), (341, 337, 361, 363), (342, 339, 362, 364), (343, 612, 365), (613, 341, 363), (344, 342, 364, 366), (345, 343, 365, 353), (346, 344, 366, 355), (347, 345, 353, 352), (348, 346, 355, 354), (349, 347, 352, 356), (350, 348, 354, 357), (351, 349, 356, 358), (338, 350, 357, 359), (340, 351, 358, 360), (352, 353, 374, 376), (354, 355, 375, 377), (356, 352, 376, 378), (357, 354, 377, 379), (358, 356, 378, 380), (359, 357, 379, 381), (360, 358, 380, 368), (361, 359, 381, 370), (362, 360, 368, 367), (363, 361, 370, 369), (364, 362, 367, 371), (365, 612, 372), (613, 363, 369), (366, 364, 371, 373), (353, 365, 372, 374), (355, 366, 373, 375), (367, 368, 389, 391), (369, 370, 390, 392), (371, 367, 391, 393), (372, 612, 394), (613, 369, 392), (373, 371, 393, 395), (374, 372, 394, 396), (375, 373, 395, 383), (376, 374, 396, 385), (377, 375, 383, 382), (378, 376, 385, 384), (379, 377, 382, 386), (380, 378, 384, 387), (381, 379, 386, 388), (368, 380, 387, 389), (370, 381, 388, 390), (382, 383, 404, 406), (384, 385, 405, 407), (386, 382, 406, 408), (387, 384, 407, 409), (388, 386, 408, 410), (389, 387, 409, 411), (390, 388, 410, 398), (391, 389, 411, 400), (392, 390, 398, 397), (393, 391, 400, 399), (394, 612, 401), (613, 392, 397), (395, 393, 399, 402), (396, 394, 401, 403), (383, 395, 402, 404), (385, 396, 403, 405), (397, 398, 418, 420), (399, 400, 419, 421), (401, 612, 422), (613, 397, 420), (402, 399, 421, 423), (403, 401, 422, 424), (404, 402, 423, 425), (405, 403, 424, 426), (406, 404, 425, 413), (407, 405, 426, 415), (408, 406, 413, 412), (409, 407, 415, 414), (410, 408, 412, 416), (411, 409, 414, 417), (398, 410, 416, 418), (400, 411, 417, 419), (412, 413, 434, 436), (414, 415, 435, 437), (416, 412, 436, 438), (417, 414, 437, 439), (418, 416, 438, 440), (419, 417, 439, 441), (420, 418, 440, 428), (421, 419, 441, 430), (422, 612, 427), (613, 420, 428), (423, 421, 430, 429), (424, 422, 427, 431), (425, 423, 429, 432), (426, 424, 431, 433), (413, 425, 432, 434), (415, 426, 433, 435), (427, 612, 451), (613, 428, 449), (429, 430, 450, 452), (431, 427, 451, 453), (432, 429, 452, 454), (433, 431, 453, 455), (434, 432, 454, 456), (435, 433, 455, 443), (436, 434, 456, 445), (437, 435, 443, 442), (438, 436, 445, 444), (439, 437, 442, 446), (440, 438, 444, 447), (441, 439, 446, 448), (428, 440, 447, 449), (430, 441, 448, 450), (442, 443, 472, 476), (444, 445, 474, 480), (446, 442, 476, 482), (447, 444, 480, 484), (448, 446, 482, 486), (449, 447, 484, 488), (450, 448, 486, 460), (451, 612, 465), (613, 449, 488), (452, 450, 460, 457), (453, 451, 465, 461), (454, 452, 457, 466), (528, 527, 560, 561), (512, 513, 546, 545), (535, 464, 9, 568), (522, 285, 23, 555), (313, 298, 18, 14), (527, 526, 559, 560), (511, 512, 545, 544), (526, 525, 558, 559), (510, 511, 544, 543), (525, 524, 557, 558), (509, 510, 543, 542), (299, 314, 13, 17), (464, 479, 5, 9), (524, 523, 556, 557), (495, 509, 542, 539), (328, 313, 14, 11), (523, 522, 555, 556), (494, 495, 539, 538), (520, 521, 554, 553), (507, 508, 541, 540), (536, 328, 11, 569), (493, 478, 6, 537), (297, 534, 567, 19), (519, 520, 553, 552), (314, 535, 568, 13), (534, 533, 566, 567), (518, 519, 552, 551), (285, 284, 24, 23), (521, 507, 540, 554), (298, 297, 19, 18), (533, 532, 565, 566), (517, 518, 551, 550), (532, 531, 564, 565), (516, 517, 550, 549), (479, 494, 538, 5), (531, 530, 563, 564), (515, 516, 549, 548), (530, 529, 562, 563), (514, 515, 548, 547), (284, 299, 17, 24), (508, 493, 537, 541), (529, 528, 561, 562), (513, 514, 547, 546), (478, 536, 569, 6), (567, 566, 610, 611), (551, 552, 596, 595), (554, 540, 505, 598), (566, 565, 609, 610), (550, 551, 595, 594), (565, 564, 608, 609), (549, 550, 594, 593), (5, 538, 490, 463), (564, 563, 607, 608), (548, 549, 593, 592), (563, 562, 606, 607), (547, 548, 592, 591), (11, 14, 302, 309), (541, 537, 489, 585), (562, 561, 605, 606), (546, 547, 591, 590), (6, 569, 613, 488), (17, 13, 311, 287), (561, 560, 604, 605), (545, 546, 590, 589), (568, 9, 465, 612), (555, 23, 574, 599), (537, 6, 488, 489), (560, 559, 603, 604), (544, 545, 589, 588), (538, 539, 491, 490), (559, 558, 602, 603), (543, 544, 588, 587), (14, 18, 578, 302), (23, 24, 576, 574), (558, 557, 601, 602), (9, 5, 463, 465), (542, 543, 587, 586), (557, 556, 600, 601), (539, 542, 586, 491), (24, 17, 287, 576), (556, 555, 599, 600), (18, 19, 580, 578), (553, 554, 598, 597), (540, 541, 585, 505), (569, 11, 309, 613), (19, 567, 611, 580), (552, 553, 597, 596), (13, 568, 612, 311), (455, 453, 461, 468), (456, 454, 466, 470), (443, 455, 468, 472), (445, 456, 470, 474), (457, 460, 459, 458), (461, 465, 463, 462), (466, 457, 458, 467), (468, 461, 462, 469), (470, 466, 467, 471), (472, 468, 469, 473), (474, 470, 471, 475), (476, 472, 473, 477), (480, 474, 475, 481), (482, 476, 477, 483), (484, 480, 481, 485), (486, 482, 483, 487), (488, 484, 485, 489), (460, 486, 487, 459), (481, 475, 504, 506), (483, 477, 497, 498), (485, 481, 506, 505), (487, 483, 498, 499), (489, 485, 505, 585), (459, 487, 499, 500), (458, 459, 500, 501), (462, 463, 490, 491), (467, 458, 501, 502), (469, 462, 491, 492), (471, 467, 502, 503), (473, 469, 492, 496), (475, 471, 503, 504), (477, 473, 496, 497), (502, 501, 593, 594), (492, 491, 586, 587), (503, 502, 594, 595), (496, 492, 587, 588), (504, 503, 595, 596), (497, 496, 588, 589), (506, 504, 596, 597), (498, 497, 589, 590), (505, 506, 597, 598), (499, 498, 590, 591), (500, 499, 591, 592), (501, 500, 592, 593)])
me_sphere_001.polygons.foreach_set('use_smooth', [True] * 644)
me_sphere_001.materials.append(mat_backplates)
me_sphere_001.use_remesh_preserve_volume = False
me_sphere_001.use_remesh_preserve_attributes = False
me_sphere_001.use_mirror_vertex_groups = False
me_sphere_001.update()
me_sphere = bpy.data.meshes.new('Sphere')
me_sphere.from_pydata([(0.4745, 0.1913, 0.9808), (0.5111, 0.3753, 0.9239), (0.5448, 0.5449, 0.8315), (0.5744, 0.6935, 0.7071), (0.5987, 0.8155, 0.5556), (0.6167, 0.9061, 0.3827), (0.6278, 0.9619, 0.1951), (0.6315, 0.9808, 7.55e-08), (0.6278, 0.9619, -0.1951), (0.6167, 0.9061, -0.3827), (0.5987, 0.8155, -0.5556), (0.5744, 0.6935, -0.7071), (0.5448, 0.5449, -0.8315), (0.5111, 0.3753, -0.9239), (0.4745, 0.1913, -0.9808), (0.5111, 0.1802, 0.9808), (0.5829, 0.3536, 0.9239), (0.6491, 0.5133, 0.8315), (0.707, 0.6533, 0.7071), (0.7546, 0.7682, 0.5556), (0.79, 0.8536, 0.3827), (0.8118, 0.9061, 0.1951), (0.8191, 0.9239, 7.55e-08), (0.8118, 0.9061, -0.1951), (0.79, 0.8536, -0.3827), (0.7546, 0.7682, -0.5556), (0.707, 0.6533, -0.7071), (0.6491, 0.5133, -0.8315), (0.5829, 0.3536, -0.9239), (0.5111, 0.1802, -0.9808), (0.5448, 0.1622, 0.9808), (0.6491, 0.3182, 0.9239), (0.7451, 0.4619, 0.8315), (0.8293, 0.5879, 0.7071), (0.8984, 0.6913, 0.5556), (0.9497, 0.7682, 0.3827), (0.9813, 0.8155, 0.1951), (0.992, 0.8315, 7.55e-08), (0.9813, 0.8155, -0.1951), (0.9497, 0.7682, -0.3827), (0.8984, 0.6913, -0.5556), (0.8293, 0.5879, -0.7071), (0.7451, 0.4619, -0.8315), (0.6491, 0.3182, -0.9239), (0.5448, 0.1622, -0.9808), (0.5744, 0.1379, 0.9808), (0.707, 0.2706, 0.9239), (0.8293, 0.3928, 0.8315), (0.9364, 0.5, 0.7071), (1.024, 0.5879, 0.5556), (1.09, 0.6533, 0.3827), (1.13, 0.6935, 0.1951), (1.144, 0.7071, 7.55e-08), (1.13, 0.6935, -0.1951), (1.09, 0.6533, -0.3827), (1.024, 0.5879, -0.5556), (0.9364, 0.5, -0.7071), (0.8293, 0.3928, -0.8315), (0.707, 0.2706, -0.9239), (0.5744, 0.1379, -0.9808), (0.5987, 0.1084, 0.9808), (0.7546, 0.2126, 0.9239), (0.8984, 0.3087, 0.8315), (1.024, 0.3928, 0.7071), (1.128, 0.4619, 0.5556), (1.205, 0.5133, 0.3827), (1.252, 0.5449, 0.1951), (1.268, 0.5556, 7.55e-08), (1.252, 0.5449, -0.1951), (1.205, 0.5133, -0.3827), (1.128, 0.4619, -0.5556), (1.024, 0.3928, -0.7071), (0.8984, 0.3087, -0.8315), (0.7546, 0.2126, -0.9239), (0.5987, 0.1084, -0.9808), (0.6167, 0.07466, 0.9808), (0.79, 0.1464, 0.9239), (0.9497, 0.2126, 0.8315), (1.09, 0.2706, 0.7071), (1.205, 0.3182, 0.5556), (1.29, 0.3536, 0.3827), (1.343, 0.3753, 0.1951), (1.36, 0.3827, 7.55e-08), (1.343, 0.3753, -0.1951), (1.29, 0.3536, -0.3827), (1.205, 0.3182, -0.5556), (1.09, 0.2706, -0.7071), (0.9497, 0.2126, -0.8315), (0.79, 0.1464, -0.9239), (0.6167, 0.07466, -0.9808), (0.6278, 0.03806, 0.9808), (0.8118, 0.07466, 0.9239), (0.9813, 0.1084, 0.8315), (1.13, 0.1379, 0.7071), (1.252, 0.1622, 0.5556), (1.343, 0.1802, 0.3827), (1.398, 0.1913, 0.1951), (1.417, 0.1951, 7.55e-08), (1.398, 0.1913, -0.1951), (1.343, 0.1802, -0.3827), (1.252, 0.1622, -0.5556), (1.13, 0.1379, -0.7071), (0.9813, 0.1084, -0.8315), (0.8118, 0.07466, -0.9239), (0.6278, 0.03806, -0.9808), (0.6315, -3.266e-07, 0.9808), (0.8191, -3.192e-07, 0.9239), (0.992, -3.117e-07, 0.8315), (1.144, -3.192e-07, 0.7071), (1.268, -3.341e-07, 0.5556), (1.36, -2.745e-07, 0.3827), (1.417, -3.937e-07, 0.1951), (1.436, -3.788e-07, 7.55e-08), (1.417, -3.937e-07, -0.1951), (1.36, -2.298e-07, -0.3827), (1.268, -3.341e-07, -0.5556), (1.144, -3.192e-07, -0.7071), (0.992, -3.415e-07, -0.8315), (0.8191, -3.043e-07, -0.9239), (0.6315, -3.08e-07, -0.9808), (0.6278, -0.03806, 0.9808), (0.8118, -0.07466, 0.9239), (0.9813, -0.1084, 0.8315), (1.13, -0.138, 0.7071), (1.252, -0.1622, 0.5556), (1.343, -0.1802, 0.3827), (1.398, -0.1913, 0.1951), (1.417, -0.1951, 7.55e-08), (1.398, -0.1913, -0.1951), (1.343, -0.1802, -0.3827), (1.252, -0.1622, -0.5556), (1.13, -0.138, -0.7071), (0.9813, -0.1084, -0.8315), (0.8118, -0.07466, -0.9239), (0.6278, -0.03806, -0.9808), (0.6167, -0.07466, 0.9808), (0.79, -0.1464, 0.9239), (0.9497, -0.2126, 0.8315), (1.09, -0.2706, 0.7071), (1.205, -0.3182, 0.5556), (1.29, -0.3536, 0.3827), (1.343, -0.3753, 0.1951), (1.36, -0.3827, 7.55e-08), (1.343, -0.3753, -0.1951), (1.29, -0.3536, -0.3827), (1.205, -0.3182, -0.5556), (1.09, -0.2706, -0.7071), (0.9497, -0.2126, -0.8315), (0.79, -0.1464, -0.9239), (0.6167, -0.07466, -0.9808), (0.5987, -0.1084, 0.9808), (0.7546, -0.2126, 0.9239), (0.8984, -0.3087, 0.8315), (1.024, -0.3928, 0.7071), (1.128, -0.4619, 0.5556), (1.205, -0.5133, 0.3827), (1.252, -0.5449, 0.1951), (1.268, -0.5556, 7.55e-08), (1.252, -0.5449, -0.1951), (1.205, -0.5133, -0.3827), (1.128, -0.4619, -0.5556), (1.024, -0.3928, -0.7071), (0.8984, -0.3087, -0.8315), (0.7546, -0.2126, -0.9239), (0.5987, -0.1084, -0.9808), (0.5744, -0.138, 0.9808), (0.707, -0.2706, 0.9239), (0.8293, -0.3928, 0.8315), (0.9364, -0.5, 0.7071), (1.024, -0.5879, 0.5556), (1.09, -0.6533, 0.3827), (1.13, -0.6935, 0.1951), (1.144, -0.7071, 7.55e-08), (1.13, -0.6935, -0.1951), (1.09, -0.6533, -0.3827), (1.024, -0.5879, -0.5556), (0.9364, -0.5, -0.7071), (0.8293, -0.3928, -0.8315), (0.707, -0.2706, -0.9239), (0.5744, -0.138, -0.9808), (0.5448, -0.1622, 0.9808), (0.6491, -0.3182, 0.9239), (0.7451, -0.4619, 0.8315), (0.8293, -0.5879, 0.7071), (0.8984, -0.6913, 0.5556), (0.9497, -0.7682, 0.3827), (0.9813, -0.8155, 0.1951), (0.992, -0.8315, 7.55e-08), (0.9813, -0.8155, -0.1951), (0.9497, -0.7682, -0.3827), (0.8984, -0.6913, -0.5556), (0.8293, -0.5879, -0.7071), (0.7451, -0.4619, -0.8315), (0.6491, -0.3182, -0.9239), (0.5448, -0.1622, -0.9808), (0.5111, -0.1802, 0.9808), (0.5829, -0.3536, 0.9239), (0.6491, -0.5133, 0.8315), (0.707, -0.6533, 0.7071), (0.7546, -0.7682, 0.5556), (0.79, -0.8536, 0.3827), (0.8118, -0.9061, 0.1951), (0.8191, -0.9239, 7.55e-08), (0.8118, -0.9061, -0.1951), (0.79, -0.8536, -0.3827), (0.7546, -0.7682, -0.5556), (0.707, -0.6533, -0.7071), (0.6491, -0.5133, -0.8315), (0.5829, -0.3536, -0.9239), (0.5111, -0.1802, -0.9808), (0.4745, -0.1913, 0.9808), (0.5111, -0.3753, 0.9239), (0.5448, -0.5449, 0.8315), (0.5744, -0.6935, 0.7071), (0.5987, -0.8155, 0.5556), (0.6167, -0.9061, 0.3827), (0.6278, -0.9619, 0.1951), (0.6315, -0.9808, 7.55e-08), (0.6278, -0.9619, -0.1951), (0.6167, -0.9061, -0.3827), (0.5987, -0.8155, -0.5556), (0.5744, -0.6935, -0.7071), (0.5448, -0.5449, -0.8315), (0.5111, -0.3753, -0.9239), (0.4745, -0.1913, -0.9808), (0.4364, -0.1951, 0.9808), (0.4364, -0.3827, 0.9239), (0.4364, -0.5556, 0.8315), (0.4364, -0.7071, 0.7071), (0.4364, -0.8315, 0.5556), (0.4364, -0.9239, 0.3827), (0.4364, -0.9808, 0.1951), (0.4364, -1.0, 7.55e-08), (0.4364, -0.9808, -0.1951), (0.4364, -0.9239, -0.3827), (0.4364, -0.8315, -0.5556), (0.4364, -0.7071, -0.7071), (0.4364, -0.5556, -0.8315), (0.4364, -0.3827, -0.9239), (0.4364, -0.1951, -0.9808), (0.3984, -0.1913, 0.9808), (0.3618, -0.3753, 0.9239), (0.3281, -0.5449, 0.8315), (0.2985, -0.6935, 0.7071), (0.2742, -0.8155, 0.5556), (0.2562, -0.9061, 0.3827), (0.2451, -0.9619, 0.1951), (0.2414, -0.9808, 7.55e-08), (0.2451, -0.9619, -0.1951), (0.2562, -0.9061, -0.3827), (0.2742, -0.8155, -0.5556), (0.2985, -0.6935, -0.7071), (0.3281, -0.5449, -0.8315), (0.3618, -0.3753, -0.9239), (0.3984, -0.1913, -0.9808), (0.3618, -0.1802, 0.9808), (0.29, -0.3536, 0.9239), (0.2238, -0.5133, 0.8315), (0.1658, -0.6533, 0.7071), (0.1183, -0.7682, 0.5556), (0.08289, -0.8536, 0.3827), (0.06111, -0.9061, 0.1951), (0.05376, -0.9239, 7.55e-08), (0.06111, -0.9061, -0.1951), (0.08289, -0.8536, -0.3827), (0.1183, -0.7682, -0.5556), (0.1658, -0.6533, -0.7071), (0.2238, -0.5133, -0.8315), (0.29, -0.3536, -0.9239), (0.3618, -0.1802, -0.9808), (0.3281, -0.1622, 0.9808), (0.2238, -0.3182, 0.9239), (0.1278, -0.4619, 0.8315), (0.0436, -0.5879, 0.7071), (-0.0255, -0.6913, 0.5556), (-0.07684, -0.7682, 0.3827), (-0.1085, -0.8155, 0.1951), (-0.1191, -0.8315, 7.55e-08), (-0.1085, -0.8155, -0.1951), (-0.07684, -0.7682, -0.3827), (-0.0255, -0.6913, -0.5556), (0.0436, -0.5879, -0.7071), (0.1278, -0.4619, -0.8315), (0.2238, -0.3182, -0.9239), (0.3281, -0.1622, -0.9808), (0.2985, -0.138, 0.9808), (0.1658, -0.2706, 0.9239), (0.0436, -0.3928, 0.8315), (-0.06356, -0.5, 0.7071), (-0.1515, -0.5879, 0.5556), (-0.2168, -0.6533, 0.3827), (-0.2571, -0.6935, 0.1951), (-0.2707, -0.7071, 7.55e-08), (-0.2571, -0.6935, -0.1951), (-0.2168, -0.6533, -0.3827), (-0.1515, -0.5879, -0.5556), (-0.06356, -0.5, -0.7071), (0.0436, -0.3928, -0.8315), (0.1658, -0.2706, -0.9239), (0.2985, -0.1379, -0.9808), (0.4364, -5.069e-07, 1.0), (0.2742, -0.1084, 0.9808), (0.1183, -0.2126, 0.9239), (-0.0255, -0.3087, 0.8315), (-0.1515, -0.3928, 0.7071), (-0.2549, -0.4619, 0.5556), (-0.3317, -0.5133, 0.3827), (-0.3791, -0.5449, 0.1951), (-0.395, -0.5556, 7.55e-08), (-0.3791, -0.5449, -0.1951), (-0.3317, -0.5133, -0.3827), (-0.2549, -0.4619, -0.5556), (-0.1515, -0.3928, -0.7071), (-0.0255, -0.3087, -0.8315), (0.1183, -0.2126, -0.9239), (0.2742, -0.1084, -0.9808), (0.2562, -0.07466, 0.9808), (0.08289, -0.1464, 0.9239), (-0.07684, -0.2126, 0.8315), (-0.2168, -0.2706, 0.7071), (-0.3317, -0.3182, 0.5556), (-0.4171, -0.3536, 0.3827), (-0.4697, -0.3753, 0.1951), (-0.4874, -0.3827, 7.55e-08), (-0.4697, -0.3753, -0.1951), (-0.4171, -0.3536, -0.3827), (-0.3317, -0.3182, -0.5556), (-0.2168, -0.2706, -0.7071), (-0.07684, -0.2126, -0.8315), (0.08289, -0.1464, -0.9239), (0.2562, -0.07466, -0.9808), (0.2451, -0.03806, 0.9808), (0.06111, -0.07466, 0.9239), (-0.1085, -0.1084, 0.8315), (-0.2571, -0.1379, 0.7071), (-0.379, -0.1622, 0.5556), (-0.4697, -0.1802, 0.3827), (-0.5255, -0.1913, 0.1951), (-0.5443, -0.1951, 7.55e-08), (-0.5255, -0.1913, -0.1951), (-0.4697, -0.1802, -0.3827), (-0.379, -0.1622, -0.5556), (-0.2571, -0.1379, -0.7071), (-0.1085, -0.1084, -0.8315), (0.06111, -0.07466, -0.9239), (0.2451, -0.03806, -0.9808), (0.2414, -3.117e-07, 0.9808), (0.05376, -2.819e-07, 0.9239), (-0.1191, -2.819e-07, 0.8315), (-0.2707, -1.851e-07, 0.7071), (-0.395, -1.404e-07, 0.5556), (-0.4874, -3.192e-07, 0.3827), (-0.5443, -9.567e-08, 0.1951), (-0.5636, -1.404e-07, 7.55e-08), (-0.5443, -9.567e-08, -0.1951), (-0.4874, -3.192e-07, -0.3827), (-0.395, -1.404e-07, -0.5556), (-0.2707, -1.851e-07, -0.7071), (-0.1191, -2.596e-07, -0.8315), (0.05376, -2.521e-07, -0.9239), (0.2414, -3.155e-07, -0.9808), (0.2451, 0.03806, 0.9808), (0.06111, 0.07466, 0.9239), (-0.1085, 0.1084, 0.8315), (-0.2571, 0.1379, 0.7071), (-0.379, 0.1622, 0.5556), (-0.4697, 0.1802, 0.3827), (-0.5255, 0.1913, 0.1951), (-0.5443, 0.1951, 7.55e-08), (-0.5255, 0.1913, -0.1951), (-0.4697, 0.1802, -0.3827), (-0.379, 0.1622, -0.5556), (-0.2571, 0.1379, -0.7071), (-0.1085, 0.1084, -0.8315), (0.06111, 0.07466, -0.9239), (0.2451, 0.03806, -0.9808), (0.2562, 0.07466, 0.9808), (0.08289, 0.1464, 0.9239), (-0.07684, 0.2126, 0.8315), (-0.2168, 0.2706, 0.7071), (-0.3317, 0.3182, 0.5556), (-0.4171, 0.3536, 0.3827), (-0.4697, 0.3753, 0.1951), (-0.4874, 0.3827, 7.55e-08), (-0.4697, 0.3753, -0.1951), (-0.4171, 0.3536, -0.3827), (-0.3317, 0.3182, -0.5556), (-0.2168, 0.2706, -0.7071), (-0.07684, 0.2126, -0.8315), (0.08289, 0.1464, -0.9239), (0.2562, 0.07466, -0.9808), (0.2742, 0.1084, 0.9808), (0.1183, 0.2126, 0.9239), (-0.0255, 0.3087, 0.8315), (-0.1515, 0.3928, 0.7071), (-0.2549, 0.4619, 0.5556), (-0.3317, 0.5133, 0.3827), (-0.379, 0.5449, 0.1951), (-0.395, 0.5556, 7.55e-08), (-0.379, 0.5449, -0.1951), (-0.3317, 0.5133, -0.3827), (-0.2549, 0.4619, -0.5556), (-0.1515, 0.3928, -0.7071), (-0.0255, 0.3087, -0.8315), (0.1183, 0.2126, -0.9239), (0.2742, 0.1084, -0.9808), (0.2985, 0.1379, 0.9808), (0.1658, 0.2706, 0.9239), (0.0436, 0.3928, 0.8315), (-0.06356, 0.5, 0.7071), (-0.1515, 0.5879, 0.5556), (-0.2168, 0.6533, 0.3827), (-0.2571, 0.6935, 0.1951), (-0.2707, 0.7071, 7.55e-08), (-0.2571, 0.6935, -0.1951), (-0.2168, 0.6533, -0.3827), (-0.1515, 0.5879, -0.5556), (-0.06356, 0.5, -0.7071), (0.0436, 0.3928, -0.8315), (0.1658, 0.2706, -0.9239), (0.2985, 0.1379, -0.9808), (0.3281, 0.1622, 0.9808), (0.2238, 0.3182, 0.9239), (0.1278, 0.4619, 0.8315), (0.0436, 0.5879, 0.7071), (-0.0255, 0.6913, 0.5556), (-0.07684, 0.7682, 0.3827), (-0.1085, 0.8155, 0.1951), (-0.1191, 0.8315, 7.55e-08), (-0.1085, 0.8155, -0.1951), (-0.07684, 0.7682, -0.3827), (-0.0255, 0.6913, -0.5556), (0.0436, 0.5879, -0.7071), (0.1278, 0.4619, -0.8315), (0.2238, 0.3182, -0.9239), (0.3281, 0.1622, -0.9808), (0.3618, 0.1802, 0.9808), (0.29, 0.3536, 0.9239), (0.2238, 0.5133, 0.8315), (0.1658, 0.6533, 0.7071), (0.1183, 0.7682, 0.5556), (0.08289, 0.8536, 0.3827), (0.06111, 0.9061, 0.1951), (0.05376, 0.9239, 7.55e-08), (0.06111, 0.9061, -0.1951), (0.08289, 0.8536, -0.3827), (0.1183, 0.7682, -0.5556), (0.1658, 0.6533, -0.7071), (0.2238, 0.5133, -0.8315), (0.29, 0.3536, -0.9239), (0.3618, 0.1802, -0.9808), (0.3984, 0.1913, 0.9808), (0.3618, 0.3753, 0.9239), (0.3281, 0.5449, 0.8315), (0.2985, 0.6935, 0.7071), (0.2742, 0.8155, 0.5556), (0.2562, 0.9061, 0.3827), (0.2451, 0.9619, 0.1951), (0.2414, 0.9808, 7.55e-08), (0.2451, 0.9619, -0.1951), (0.2562, 0.9061, -0.3827), (0.2742, 0.8155, -0.5556), (0.2985, 0.6935, -0.7071), (0.3281, 0.5449, -0.8315), (0.3618, 0.3753, -0.9239), (0.3984, 0.1913, -0.9808), (0.4364, 0.1951, 0.9808), (0.4364, 0.3827, 0.9239), (0.4364, 0.5556, 0.8315), (0.4364, 0.7071, 0.7071), (0.4364, 0.8315, 0.5556), (0.4364, 0.9239, 0.3827), (0.4364, 0.9808, 0.1951), (0.4364, 1.0, 7.55e-08), (0.4364, 0.9808, -0.1951), (0.4364, 0.9239, -0.3827), (0.4364, 0.8315, -0.5556), (0.4364, 0.7071, -0.7071), (0.4364, 0.5556, -0.8315), (0.4364, 0.3827, -0.9239), (0.4364, 0.1951, -0.9808), (0.4364, -3.258e-07, -1.0)], [], [(479, 478, 12, 13), (472, 471, 5, 6), (480, 479, 13, 14), (473, 472, 6, 7), (466, 300, 0), (481, 480, 14), (474, 473, 7, 8), (467, 466, 0, 1), (475, 474, 8, 9), (468, 467, 1, 2), (476, 475, 9, 10), (469, 468, 2, 3), (477, 476, 10, 11), (470, 469, 3, 4), (478, 477, 11, 12), (471, 470, 4, 5), (12, 11, 26, 27), (5, 4, 19, 20), (13, 12, 27, 28), (6, 5, 20, 21), (14, 13, 28, 29), (7, 6, 21, 22), (0, 300, 15), (481, 14, 29), (8, 7, 22, 23), (1, 0, 15, 16), (9, 8, 23, 24), (2, 1, 16, 17), (10, 9, 24, 25), (3, 2, 17, 18), (11, 10, 25, 26), (4, 3, 18, 19), (16, 15, 30, 31), (24, 23, 38, 39), (17, 16, 31, 32), (25, 24, 39, 40), (18, 17, 32, 33), (26, 25, 40, 41), (19, 18, 33, 34), (27, 26, 41, 42), (20, 19, 34, 35), (28, 27, 42, 43), (21, 20, 35, 36), (29, 28, 43, 44), (22, 21, 36, 37), (15, 300, 30), (481, 29, 44), (23, 22, 37, 38), (35, 34, 49, 50), (43, 42, 57, 58), (36, 35, 50, 51), (44, 43, 58, 59), (37, 36, 51, 52), (30, 300, 45), (481, 44, 59), (38, 37, 52, 53), (31, 30, 45, 46), (39, 38, 53, 54), (32, 31, 46, 47), (40, 39, 54, 55), (33, 32, 47, 48), (41, 40, 55, 56), (34, 33, 48, 49), (42, 41, 56, 57), (54, 53, 68, 69), (47, 46, 61, 62), (55, 54, 69, 70), (48, 47, 62, 63), (56, 55, 70, 71), (49, 48, 63, 64), (57, 56, 71, 72), (50, 49, 64, 65), (58, 57, 72, 73), (51, 50, 65, 66), (59, 58, 73, 74), (52, 51, 66, 67), (45, 300, 60), (481, 59, 74), (53, 52, 67, 68), (46, 45, 60, 61), (73, 72, 87, 88), (66, 65, 80, 81), (74, 73, 88, 89), (67, 66, 81, 82), (60, 300, 75), (481, 74, 89), (68, 67, 82, 83), (61, 60, 75, 76), (69, 68, 83, 84), (62, 61, 76, 77), (70, 69, 84, 85), (63, 62, 77, 78), (71, 70, 85, 86), (64, 63, 78, 79), (72, 71, 86, 87), (65, 64, 79, 80), (77, 76, 91, 92), (85, 84, 99, 100), (78, 77, 92, 93), (86, 85, 100, 101), (79, 78, 93, 94), (87, 86, 101, 102), (80, 79, 94, 95), (88, 87, 102, 103), (81, 80, 95, 96), (89, 88, 103, 104), (82, 81, 96, 97), (75, 300, 90), (481, 89, 104), (83, 82, 97, 98), (76, 75, 90, 91), (84, 83, 98, 99), (96, 95, 110, 111), (104, 103, 118, 119), (97, 96, 111, 112), (90, 300, 105), (481, 104, 119), (98, 97, 112, 113), (91, 90, 105, 106), (99, 98, 113, 114), (92, 91, 106, 107), (100, 99, 114, 115), (93, 92, 107, 108), (101, 100, 115, 116), (94, 93, 108, 109), (102, 101, 116, 117), (95, 94, 109, 110), (103, 102, 117, 118), (115, 114, 129, 130), (108, 107, 122, 123), (116, 115, 130, 131), (109, 108, 123, 124), (117, 116, 131, 132), (110, 109, 124, 125), (118, 117, 132, 133), (111, 110, 125, 126), (119, 118, 133, 134), (112, 111, 126, 127), (105, 300, 120), (481, 119, 134), (113, 112, 127, 128), (106, 105, 120, 121), (114, 113, 128, 129), (107, 106, 121, 122), (134, 133, 148, 149), (127, 126, 141, 142), (120, 300, 135), (481, 134, 149), (128, 127, 142, 143), (121, 120, 135, 136), (129, 128, 143, 144), (122, 121, 136, 137), (130, 129, 144, 145), (123, 122, 137, 138), (131, 130, 145, 146), (124, 123, 138, 139), (132, 131, 146, 147), (125, 124, 139, 140), (133, 132, 147, 148), (126, 125, 140, 141), (146, 145, 160, 161), (139, 138, 153, 154), (147, 146, 161, 162), (140, 139, 154, 155), (148, 147, 162, 163), (141, 140, 155, 156), (149, 148, 163, 164), (142, 141, 156, 157), (135, 300, 150), (481, 149, 164), (143, 142, 157, 158), (136, 135, 150, 151), (144, 143, 158, 159), (137, 136, 151, 152), (145, 144, 159, 160), (138, 137, 152, 153), (150, 300, 165), (481, 164, 179), (158, 157, 172, 173), (151, 150, 165, 166), (159, 158, 173, 174), (152, 151, 166, 167), (160, 159, 174, 175), (153, 152, 167, 168), (161, 160, 175, 176), (154, 153, 168, 169), (162, 161, 176, 177), (155, 154, 169, 170), (163, 162, 177, 178), (156, 155, 170, 171), (164, 163, 178, 179), (157, 156, 171, 172), (169, 168, 183, 184), (177, 176, 191, 192), (170, 169, 184, 185), (178, 177, 192, 193), (171, 170, 185, 186), (179, 178, 193, 194), (172, 171, 186, 187), (165, 300, 180), (481, 179, 194), (173, 172, 187, 188), (166, 165, 180, 181), (174, 173, 188, 189), (167, 166, 181, 182), (175, 174, 189, 190), (168, 167, 182, 183), (176, 175, 190, 191), (188, 187, 202, 203), (181, 180, 195, 196), (189, 188, 203, 204), (182, 181, 196, 197), (190, 189, 204, 205), (183, 182, 197, 198), (191, 190, 205, 206), (184, 183, 198, 199), (192, 191, 206, 207), (185, 184, 199, 200), (193, 192, 207, 208), (186, 185, 200, 201), (194, 193, 208, 209), (187, 186, 201, 202), (180, 300, 195), (481, 194, 209), (207, 206, 221, 222), (200, 199, 214, 215), (208, 207, 222, 223), (201, 200, 215, 216), (209, 208, 223, 224), (202, 201, 216, 217), (195, 300, 210), (481, 209, 224), (203, 202, 217, 218), (196, 195, 210, 211), (204, 203, 218, 219), (197, 196, 211, 212), (205, 204, 219, 220), (198, 197, 212, 213), (206, 205, 220, 221), (199, 198, 213, 214), (211, 210, 225, 226), (219, 218, 233, 234), (212, 211, 226, 227), (220, 219, 234, 235), (213, 212, 227, 228), (221, 220, 235, 236), (214, 213, 228, 229), (222, 221, 236, 237), (215, 214, 229, 230), (223, 222, 237, 238), (216, 215, 230, 231), (224, 223, 238, 239), (217, 216, 231, 232), (210, 300, 225), (481, 224, 239), (218, 217, 232, 233), (230, 229, 244, 245), (238, 237, 252, 253), (231, 230, 245, 246), (239, 238, 253, 254), (232, 231, 246, 247), (225, 300, 240), (481, 239, 254), (233, 232, 247, 248), (226, 225, 240, 241), (234, 233, 248, 249), (227, 226, 241, 242), (235, 234, 249, 250), (228, 227, 242, 243), (236, 235, 250, 251), (229, 228, 243, 244), (237, 236, 251, 252), (249, 248, 263, 264), (242, 241, 256, 257), (250, 249, 264, 265), (243, 242, 257, 258), (251, 250, 265, 266), (244, 243, 258, 259), (252, 251, 266, 267), (245, 244, 259, 260), (253, 252, 267, 268), (246, 245, 260, 261), (254, 253, 268, 269), (247, 246, 261, 262), (240, 300, 255), (481, 254, 269), (248, 247, 262, 263), (241, 240, 255, 256), (268, 267, 282, 283), (261, 260, 275, 276), (269, 268, 283, 284), (262, 261, 276, 277), (255, 300, 270), (481, 269, 284), (263, 262, 277, 278), (256, 255, 270, 271), (264, 263, 278, 279), (257, 256, 271, 272), (265, 264, 279, 280), (258, 257, 272, 273), (266, 265, 280, 281), (259, 258, 273, 274), (267, 266, 281, 282), (260, 259, 274, 275), (280, 279, 294, 295), (273, 272, 287, 288), (281, 280, 295, 296), (274, 273, 288, 289), (282, 281, 296, 297), (275, 274, 289, 290), (283, 282, 297, 298), (276, 275, 290, 291), (284, 283, 298, 299), (277, 276, 291, 292), (270, 300, 285), (481, 284, 299), (278, 277, 292, 293), (271, 270, 285, 286), (279, 278, 293, 294), (272, 271, 286, 287), (299, 298, 314, 315), (292, 291, 307, 308), (285, 300, 301), (481, 299, 315), (293, 292, 308, 309), (286, 285, 301, 302), (294, 293, 309, 310), (287, 286, 302, 303), (295, 294, 310, 311), (288, 287, 303, 304), (296, 295, 311, 312), (289, 288, 304, 305), (297, 296, 312, 313), (290, 289, 305, 306), (298, 297, 313, 314), (291, 290, 306, 307), (304, 303, 318, 319), (312, 311, 326, 327), (305, 304, 319, 320), (313, 312, 327, 328), (306, 305, 320, 321), (314, 313, 328, 329), (307, 306, 321, 322), (315, 314, 329, 330), (308, 307, 322, 323), (301, 300, 316), (481, 315, 330), (309, 308, 323, 324), (302, 301, 316, 317), (310, 309, 324, 325), (303, 302, 317, 318), (311, 310, 325, 326), (323, 322, 337, 338), (316, 300, 331), (481, 330, 345), (324, 323, 338, 339), (317, 316, 331, 332), (325, 324, 339, 340), (318, 317, 332, 333), (326, 325, 340, 341), (319, 318, 333, 334), (327, 326, 341, 342), (320, 319, 334, 335), (328, 327, 342, 343), (321, 320, 335, 336), (329, 328, 343, 344), (322, 321, 336, 337), (330, 329, 344, 345), (342, 341, 356, 357), (335, 334, 349, 350), (343, 342, 357, 358), (336, 335, 350, 351), (344, 343, 358, 359), (337, 336, 351, 352), (345, 344, 359, 360), (338, 337, 352, 353), (331, 300, 346), (481, 345, 360), (339, 338, 353, 354), (332, 331, 346, 347), (340, 339, 354, 355), (333, 332, 347, 348), (341, 340, 355, 356), (334, 333, 348, 349), (346, 300, 361), (481, 360, 375), (354, 353, 368, 369), (347, 346, 361, 362), (355, 354, 369, 370), (348, 347, 362, 363), (356, 355, 370, 371), (349, 348, 363, 364), (357, 356, 371, 372), (350, 349, 364, 365), (358, 357, 372, 373), (351, 350, 365, 366), (359, 358, 373, 374), (352, 351, 366, 367), (360, 359, 374, 375), (353, 352, 367, 368), (365, 364, 379, 380), (373, 372, 387, 388), (366, 365, 380, 381), (374, 373, 388, 389), (367, 366, 381, 382), (375, 374, 389, 390), (368, 367, 382, 383), (361, 300, 376), (481, 375, 390), (369, 368, 383, 384), (362, 361, 376, 377), (370, 369, 384, 385), (363, 362, 377, 378), (371, 370, 385, 386), (364, 363, 378, 379), (372, 371, 386, 387), (384, 383, 398, 399), (377, 376, 391, 392), (385, 384, 399, 400), (378, 377, 392, 393), (386, 385, 400, 401), (379, 378, 393, 394), (387, 386, 401, 402), (380, 379, 394, 395), (388, 387, 402, 403), (381, 380, 395, 396), (389, 388, 403, 404), (382, 381, 396, 397), (390, 389, 404, 405), (383, 382, 397, 398), (376, 300, 391), (481, 390, 405), (403, 402, 417, 418), (396, 395, 410, 411), (404, 403, 418, 419), (397, 396, 411, 412), (405, 404, 419, 420), (398, 397, 412, 413), (391, 300, 406), (481, 405, 420), (399, 398, 413, 414), (392, 391, 406, 407), (400, 399, 414, 415), (393, 392, 407, 408), (401, 400, 415, 416), (394, 393, 408, 409), (402, 401, 416, 417), (395, 394, 409, 410), (415, 414, 429, 430), (408, 407, 422, 423), (416, 415, 430, 431), (409, 408, 423, 424), (417, 416, 431, 432), (410, 409, 424, 425), (418, 417, 432, 433), (411, 410, 425, 426), (419, 418, 433, 434), (412, 411, 426, 427), (420, 419, 434, 435), (413, 412, 427, 428), (406, 300, 421), (481, 420, 435), (414, 413, 428, 429), (407, 406, 421, 422), (434, 433, 448, 449), (427, 426, 441, 442), (435, 434, 449, 450), (428, 427, 442, 443), (421, 300, 436), (481, 435, 450), (429, 428, 443, 444), (422, 421, 436, 437), (430, 429, 444, 445), (423, 422, 437, 438), (431, 430, 445, 446), (424, 423, 438, 439), (432, 431, 446, 447), (425, 424, 439, 440), (433, 432, 447, 448), (426, 425, 440, 441), (438, 437, 452, 453), (446, 445, 460, 461), (439, 438, 453, 454), (447, 446, 461, 462), (440, 439, 454, 455), (448, 447, 462, 463), (441, 440, 455, 456), (449, 448, 463, 464), (442, 441, 456, 457), (450, 449, 464, 465), (443, 442, 457, 458), (436, 300, 451), (481, 450, 465), (444, 443, 458, 459), (437, 436, 451, 452), (445, 444, 459, 460), (457, 456, 471, 472), (465, 464, 479, 480), (458, 457, 472, 473), (451, 300, 466), (481, 465, 480), (459, 458, 473, 474), (452, 451, 466, 467), (460, 459, 474, 475), (453, 452, 467, 468), (461, 460, 475, 476), (454, 453, 468, 469), (462, 461, 476, 477), (455, 454, 469, 470), (463, 462, 477, 478), (456, 455, 470, 471), (464, 463, 478, 479)])
me_sphere.materials.append(mat_frontplate)
me_sphere.use_remesh_preserve_volume = False
me_sphere.use_remesh_preserve_attributes = False
me_sphere.use_mirror_vertex_groups = False
me_sphere.update()

# ---- curves / text
txt_text_004 = bpy.data.curves.new('Text.004', 'FONT')
txt_text_004.dimensions = '2D'
txt_text_004.body = 'cube'
txt_text_004.materials.append(mat_cubies)
txt_text_004.use_path_clamp = True
txt_text_004.bevel_resolution = 0
txt_text_004.extrude = 0.032
txt_text_004.bevel_depth = 0.017
txt_text_004.align_x = 'CENTER'
cu_beziercircle_004 = bpy.data.curves.new('BezierCircle.004', 'CURVE')
cu_beziercircle_004.dimensions = '3D'
_sp = cu_beziercircle_004.splines.new('BEZIER'); _sp.bezier_points.add(3)
_sp.bezier_points.foreach_set('co', [-1.0, 0.0, 0.0, 0.0, 1.0, 0.0, 1.0, 0.0, 0.0, 0.0, -1.0, 0.0])
_sp.bezier_points.foreach_set('handle_left', [-1.0, -0.5521, 0.0, -0.5521, 1.0, 0.0, 1.0, 0.5521, 0.0, 0.5521, -1.0, 0.0])
_sp.bezier_points.foreach_set('handle_right', [-1.0, 0.5521, 0.0, 0.5521, 1.0, 0.0, 1.0, -0.5521, 0.0, -0.5521, -1.0, 0.0])
for _p, _l, _r in zip(_sp.bezier_points, ['AUTO', 'AUTO', 'AUTO', 'AUTO'], ['AUTO', 'AUTO', 'AUTO', 'AUTO']): _p.handle_left_type = _l; _p.handle_right_type = _r
_sp.order_u = 0
_sp.order_v = 0
_sp.use_cyclic_u = True
cu_beziercircle_004.use_path = True
cu_beziercircle_004.use_path_clamp = True
cu_beziercircle_004.bevel_resolution = 0
cu_beziercircle_004.fill_mode = 'HALF'
txt_text_003 = bpy.data.curves.new('Text.003', 'FONT')
txt_text_003.dimensions = '2D'
txt_text_003.body = 'a'
txt_text_003.materials.append(mat_cubies)
txt_text_003.use_path_clamp = True
txt_text_003.bevel_resolution = 0
txt_text_003.extrude = 0.032
txt_text_003.bevel_depth = 0.017
txt_text_003.align_x = 'CENTER'
txt_text_002 = bpy.data.curves.new('Text.002', 'FONT')
txt_text_002.dimensions = '2D'
txt_text_002.body = 'not'
txt_text_002.materials.append(mat_uau)
txt_text_002.use_path_clamp = True
txt_text_002.bevel_resolution = 0
txt_text_002.extrude = 0.032
txt_text_002.bevel_depth = 0.039
txt_text_002.align_x = 'CENTER'
txt_text_002.align_y = 'CENTER'
txt_text_002.size = 1.02
txt_text_002.space_character = 1.5
txt_text_002.shear = 0.5
txt_text_001 = bpy.data.curves.new('Text.001', 'FONT')
txt_text_001.dimensions = '2D'
txt_text_001.body = 'SPHERE'
txt_text_001.materials.append(mat_material_001)
txt_text_001.use_path_clamp = True
txt_text_001.bevel_resolution = 0
txt_text_001.extrude = 0.032
txt_text_001.bevel_depth = 0.017
txt_text_001.space_character = 1.1
txt_text = bpy.data.curves.new('Text', 'FONT')
txt_text.dimensions = '2D'
txt_text.body = 'The world is a'
txt_text.materials.append(mat_cubies)
txt_text.use_path_clamp = True
txt_text.bevel_resolution = 0
txt_text.extrude = 0.032
txt_text.bevel_depth = 0.017
txt_text.align_x = 'CENTER'
txt_text.space_character = 1.2

# ---- objects
ob_text_004 = bpy.data.objects.new('Text.004', txt_text_004)
ob_beziercircle = bpy.data.objects.new('BezierCircle', cu_beziercircle_004)
ob_text_003 = bpy.data.objects.new('Text.003', txt_text_003)
ob_sphere_001 = bpy.data.objects.new('Sphere.001', me_sphere_001)
ob_text_002 = bpy.data.objects.new('Text.002', txt_text_002)
ob_text_001 = bpy.data.objects.new('Text.001', txt_text_001)
ob_sphere = bpy.data.objects.new('Sphere', me_sphere)
ob_text = bpy.data.objects.new('Text', txt_text)

# ---- transforms, parenting, visibility, modifiers, constraints
ob_text_004.location = (0.5148, -0.2574, -2.343)
ob_text_004.rotation_euler = (1.571, 0.0, 1.571)
ob_text_004.scale = (1.475, 0.7683, 1.022)
ob_text_004.lineart.crease_threshold = 0.0
ob_beziercircle.location = (0.5834, -0.2152, 0.1471)
ob_beziercircle.rotation_euler = (1.571, -0.001013, 1.571)
ob_beziercircle.scale = (2.7, 2.7, 2.7)
ob_beziercircle.lineart.crease_threshold = 0.0
ob_text_003.location = (0.4169, -0.288, -1.599)
ob_text_003.rotation_euler = (1.571, 0.0, 1.571)
ob_text_003.scale = (1.022, 1.022, 1.022)
ob_text_003.lineart.crease_threshold = 0.0
ob_sphere_001.location = (-0.8071, -0.267, 0.0)
ob_sphere_001.rotation_euler = (-1.557, -0.06981, 0.04124)
ob_sphere_001.scale = (0.2705, 4.451, 5.083)
ob_sphere_001.lineart.crease_threshold = 0.0
ob_text_002.location = (0.4236, -0.4018, -0.1063)
ob_text_002.rotation_euler = (1.571, 0.0, 1.571)
ob_text_002.scale = (1.242, 1.242, 1.242)
ob_text_002.lineart.crease_threshold = 0.0
ob_text_001.location = (0.3894, -1.41, 0.2244)
ob_text_001.rotation_euler = (1.571, 0.0, 1.571)
ob_text_001.scale = (0.7231, 0.7231, 0.7231)
ob_text_001.lineart.crease_threshold = 0.0
ob_sphere.location = (0.0, -0.284, 0.0)
ob_sphere.rotation_euler = (-1.57, -0.06999, 0.04196)
ob_sphere.scale = (0.2599, 2.746, 2.783)
ob_sphere.lineart.crease_threshold = 0.0
ob_text.location = (0.3818, -8.761, -0.8287)
ob_text.rotation_euler = (1.571, 0.0, 1.571)
ob_text.scale = (1.064, 1.064, 1.064)
ob_text.lineart.crease_threshold = 0.0
_m = ob_text.modifiers.new('Curve', 'CURVE')
_m.object = ob_beziercircle

# ---- collection membership
col_collection_1.objects.link(ob_text_004)
col_collection_1.objects.link(ob_beziercircle)
col_collection_1.objects.link(ob_text_003)
col_collection_1.objects.link(ob_sphere_001)
col_collection_1.objects.link(ob_text_002)
col_collection_1.objects.link(ob_text_001)
col_collection_1.objects.link(ob_sphere)
col_collection_1.objects.link(ob_text)

# ---- scene / render settings (as saved in the file)
scene.frame_start = 1; scene.frame_end = 250; scene.frame_set(1)
scene.render.engine = 'BLENDER_EEVEE_NEXT'
scene.render.resolution_percentage = 50
scene.render.dither_intensity = 0.0
scene.cycles.use_denoising = False
scene.cycles.samples = 128
scene.cycles.sampling_pattern = 'TABULATED_SOBOL'
scene.cycles.light_sampling_threshold = 0.0
scene.cycles.use_adaptive_sampling = False
scene.cycles.use_light_tree = False
scene.cycles.blur_glossy = 0.0
scene.cycles.sample_clamp_indirect = 0.0
scene.view_settings.view_transform = 'Standard'
bpy.context.view_layer.update()

# ---- added for rendering (the .blend has no active camera and no usable light): camera, sun
cam_auto = bpy.data.cameras.new('AutoCamera')
cam_auto.lens = 50.0
cam_auto.sensor_width = 36.0
cam_auto.clip_end = 1000.0
ob_auto_camera = bpy.data.objects.new('AutoCamera', cam_auto)
scene.collection.objects.link(ob_auto_camera)
ob_auto_camera.location = (22.6813, -31.6263, 17.8254)
ob_auto_camera.rotation_euler = (1.09748, -7.21219e-08, 0.694738)
scene.camera = ob_auto_camera
light_auto_sun = bpy.data.lights.new('AutoSun', 'SUN')
light_auto_sun.energy = 3.0
light_auto_sun.angle = 0.0523599
ob_auto_sun = bpy.data.objects.new('AutoSun', light_auto_sun)
scene.collection.objects.link(ob_auto_sun)
ob_auto_sun.rotation_euler = (0.872665, 0.174533, 0.523599)
bpy.context.view_layer.update()
